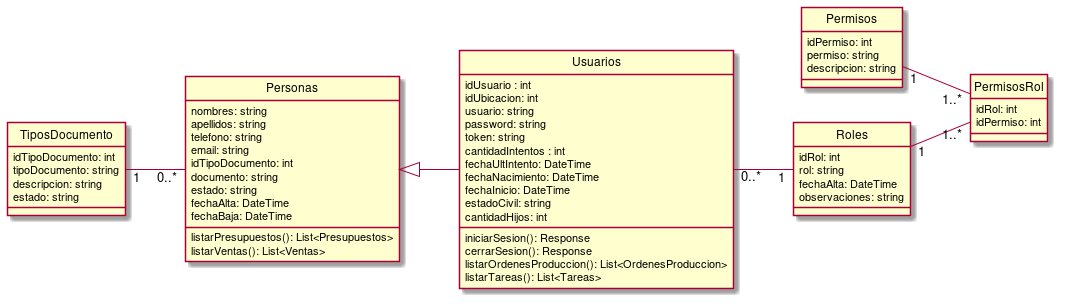

The diagram above was rendered by PlantUML. Its source (embedded in the PNG):
@startuml vistaSistema
!include ./Clases/Personas.puml
!include ./Clases/Usuarios.puml
!include ./Clases/TiposDocumento.puml
!include ./Clases/Permisos.puml
!include ./Clases/Roles.puml
!include ./Clases/PermisosRol.puml

left to right direction
Personas <|-- Usuarios
TiposDocumento "1"--"0..*" Personas
Roles "1"  -- "1..*" PermisosRol
Permisos "1"  -- "1..*" PermisosRol
Usuarios "0..*" -- "1" Roles

@enduml